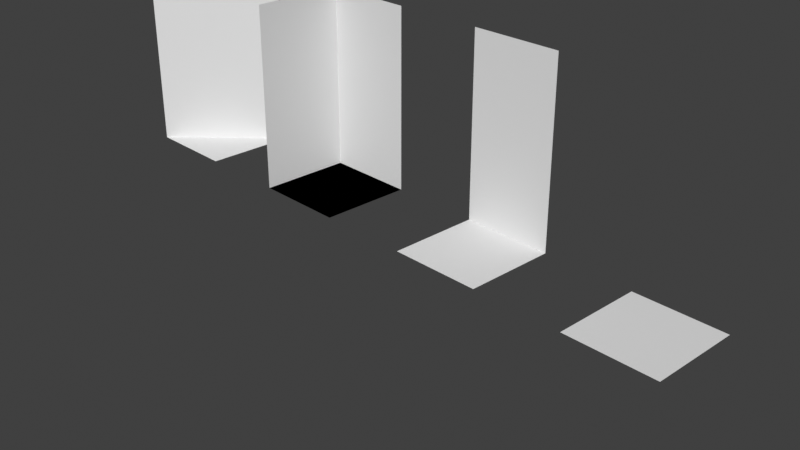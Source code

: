 # Source: dungeon_tileset.blend  (saved by Blender 5.2.45; exported with 4.5.12 LTS)
import bpy
from mathutils import Matrix  # noqa: F401  (used for matrix-valued properties, if any)

bpy.ops.wm.read_factory_settings(use_empty=True)
scene = bpy.context.scene
scene.name = 'Scene'

# ---- collections
col_collection = bpy.data.collections.new('Collection'); scene.collection.children.link(col_collection)

# ---- world
world_world = bpy.data.worlds.new('World'); scene.world = world_world
world_world.use_nodes = True; world_world.node_tree.nodes.clear()
_N = world_world.node_tree.nodes; _L = world_world.node_tree.links
n0 = _N.new('ShaderNodeOutputWorld'); n0.name = 'World Output'; n0.location = (200, 100)
n1 = _N.new('ShaderNodeBackground'); n1.name = 'Background'; n1.location = (-200, 100)
n1.inputs[0].default_value = (0.05088, 0.05088, 0.05088, 1.0)
_L.new(n1.outputs[0], n0.inputs[0])
n0.is_active_output = True
world_world.color = (0.05088, 0.05088, 0.05088)
world_world.sun_shadow_jitter_overblur = 0.0

# ---- cameras
cam_camera = bpy.data.cameras.new('Camera')
cam_camera.clip_end = 100.0
cam_camera.ortho_scale = 7.314

# ---- meshes
me_plane = bpy.data.meshes.new('Plane')
me_plane.from_pydata([(-0.5, -0.5, 0.0), (0.5, -0.5, 0.0), (-0.5, 0.5, 0.0), (0.5, 0.5, 0.0), (-0.5, 0.5, 1.0), (0.5, 0.5, 1.0), (-0.5, 0.5, 2.0), (0.5, 0.5, 2.0)], [], [(0, 1, 3, 2), (2, 3, 5, 4), (4, 5, 7, 6)])
_uv = me_plane.uv_layers.new(name='UVMap')
_uv.uv.foreach_set('vector', [0.0, 0.0, 1.0, 0.0, 1.0, 1.0, 0.0, 1.0, 0.0, 1.0, 1.0, 1.0, 1.0, 1.0, 0.0, 1.0, 0.0, 1.0, 1.0, 1.0, 1.0, 1.0, 0.0, 1.0])
me_plane.update()
me_plane_001 = bpy.data.meshes.new('Plane.001')
me_plane_001.from_pydata([(0.5, -0.5, 0.0), (0.5, 0.5, 0.0), (-0.5, -0.5, 0.0), (-0.5, 0.5, 0.0), (-0.5, -0.5, 1.0), (-0.5, 0.5, 1.0), (-0.5, -0.5, 2.0), (-0.5, 0.5, 2.0), (0.5, 0.5, 1.0), (0.5, 0.5, 2.0)], [], [(0, 2, 3, 1), (2, 0, 3), (0, 1, 3), (2, 3, 5, 4), (4, 5, 7, 6), (3, 1, 8, 5), (5, 8, 9, 7)])
_uv = me_plane_001.uv_layers.new(name='UVMap')
_uv.uv.foreach_set('vector', [0.0, 0.0, 0.0, 1.0, 1.0, 1.0, 1.0, 0.0, 0.0, 0.0, 1.0, 0.0, 1.0, 1.0, 1.0, 0.0, 1.0, 1.0, 1.0, 1.0, 0.0, 1.0, 1.0, 1.0, 1.0, 1.0, 0.0, 1.0, 0.0, 1.0, 1.0, 1.0, 1.0, 1.0, 0.0, 1.0, 0.0, 1.0, 1.0, 1.0, 1.0, 1.0, 0.0, 1.0, 0.0, 1.0, 1.0, 1.0, 1.0, 1.0, 0.0, 1.0])
me_plane_001.update()
me_plane_003 = bpy.data.meshes.new('Plane.003')
me_plane_003.from_pydata([(-0.5, -0.5, 0.0), (0.5, -0.5, 0.0), (-0.5, 0.5, 0.0), (0.5, 0.5, 0.0)], [], [(0, 1, 3, 2)])
_uv = me_plane_003.uv_layers.new(name='UVMap')
_uv.uv.foreach_set('vector', [0.0, 0.0, 1.0, 0.0, 1.0, 1.0, 0.0, 1.0])
me_plane_003.update()
me_plane_004 = bpy.data.meshes.new('Plane.004')
me_plane_004.from_pydata([(-0.5, -0.5, 0.0), (0.5, -0.5, 0.0), (0.5, 0.5, 0.0), (-0.5, -0.5, 1.0), (0.5, 0.5, 1.0), (-0.5, -0.5, 2.0), (0.5, 0.5, 2.0)], [], [(0, 1, 2), (2, 4, 3, 0), (4, 6, 5, 3)])
_uv = me_plane_004.uv_layers.new(name='UVMap')
_uv.uv.foreach_set('vector', [0.0, 0.0, 1.0, 0.0, 1.0, 1.0, 1.0, 1.0, 1.0, 1.0, 0.0, 0.0, 0.0, 0.0, 1.0, 1.0, 1.0, 1.0, 0.0, 0.0, 0.0, 0.0])
me_plane_004.update()

# ---- objects
ob_camera = bpy.data.objects.new('Camera', cam_camera)
ob_floored_wall_col = bpy.data.objects.new('floored_wall-col', me_plane)
ob_floored_wall_corner_col = bpy.data.objects.new('floored_wall_corner-col', me_plane_001)
ob_floor_col = bpy.data.objects.new('floor-col', me_plane_003)
ob_floored_side_wall_col = bpy.data.objects.new('floored_side_wall-col', me_plane_004)

# ---- transforms, parenting, visibility, modifiers, constraints
ob_camera.location = (7.359, -6.926, 4.958)
ob_camera.rotation_euler = (1.109, 0.0, 0.8149)
ob_camera.lock_rotations_4d = False
ob_camera.empty_display_type = 'ARROWS'
ob_camera.color = (0.0, 0.0, 0.0, 0.0)
ob_camera.display_type = 'WIRE'
ob_camera.lineart.crease_threshold = 0.0
ob_floored_wall_col.location = (1.0, 0.0, 0.0)
ob_floored_wall_corner_col.location = (-1.0, 0.0, 0.0)
ob_floor_col.location = (3.0, 0.0, 0.0)
ob_floored_side_wall_col.location = (-3.0, 0.0, 0.0)

# ---- collection membership
col_collection.objects.link(ob_camera)
col_collection.objects.link(ob_floored_wall_col)
col_collection.objects.link(ob_floored_wall_corner_col)
col_collection.objects.link(ob_floor_col)
col_collection.objects.link(ob_floored_side_wall_col)

# ---- scene / render settings (as saved in the file)
scene.camera = ob_camera
scene.frame_start = 1; scene.frame_end = 250; scene.frame_set(1)
scene.render.engine = 'BLENDER_EEVEE_NEXT'
scene.render.bake_bias = 0.0
scene.render.bake_samples = 0
scene.render.compositor_device = 'GPU'
scene.eevee.use_volume_custom_range = False
scene.eevee.fast_gi_thickness_near = 0.1
scene.eevee.fast_gi_thickness_far = 0.0
scene.eevee.ray_tracing_options.screen_trace_thickness = 0.1
scene.view_settings.view_transform = 'Standard'
bpy.context.view_layer.update()

# ---- added for rendering (the .blend has no usable light): sun
light_auto_sun = bpy.data.lights.new('AutoSun', 'SUN')
light_auto_sun.energy = 3.0
light_auto_sun.angle = 0.0523599
ob_auto_sun = bpy.data.objects.new('AutoSun', light_auto_sun)
scene.collection.objects.link(ob_auto_sun)
ob_auto_sun.rotation_euler = (0.872665, 0.174533, 0.523599)
bpy.context.view_layer.update()
